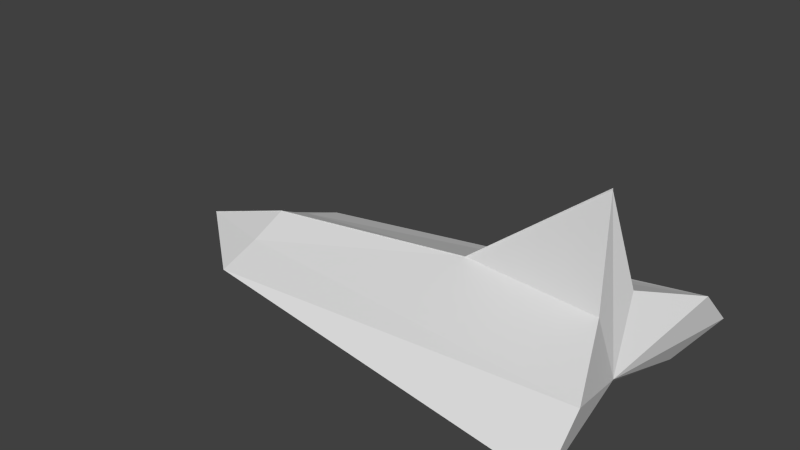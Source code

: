 # Source: sting.blend  (saved by Blender 2.78.0; exported with 4.5.12 LTS)
import bpy
from mathutils import Matrix  # noqa: F401  (used for matrix-valued properties, if any)

bpy.ops.wm.read_factory_settings(use_empty=True)
scene = bpy.context.scene
scene.name = 'Scene'

# ---- collections
col_collection_5 = bpy.data.collections.new('Collection 5'); scene.collection.children.link(col_collection_5)

# ---- world
world_world = bpy.data.worlds.new('World'); scene.world = world_world
world_world.color = (0.05088, 0.05088, 0.05088)
world_world.use_sun_shadow = False
world_world.sun_shadow_jitter_overblur = 0.0
world_world.cycles.sampling_method = 'NONE'
world_world.cycles.sample_map_resolution = 256

# ---- meshes
me_cylinder = bpy.data.meshes.new('Cylinder')
me_cylinder.from_pydata([(-1.991, 0.00556, 3.464), (-1.991, 0.00556, 2.822), (-1.991, -0.5162, 2.736), (-1.991, -1.102, 3.014), (-1.991, -0.5162, 3.223), (3.009, 0.005559, 5.312), (3.009, 0.005559, 2.781), (3.267, -1.409, 2.564), (3.627, -1.994, 3.014), (3.627, -1.409, 3.597), (-3.369, 0.005561, 3.014), (3.244, 0.005559, 3.014), (1.139, 0.005559, 3.845), (1.139, 0.005559, 3.845), (3.189, -0.3694, 3.981), (-1.991, -0.00556, 3.464), (-1.991, -0.00556, 2.822), (-1.991, 0.5162, 2.736), (-1.991, 1.102, 3.014), (-1.991, 0.5162, 3.223), (3.009, -0.005559, 5.312), (3.009, -0.005559, 2.781), (3.267, 1.409, 2.564), (3.627, 1.994, 3.014), (3.627, 1.409, 3.597), (-3.369, -0.005561, 3.014), (3.244, -0.005559, 3.014), (1.139, -0.005559, 3.845), (1.139, -0.005559, 3.845), (3.189, 0.3694, 3.981)], [(12, 13), (27, 28)], [(10, 1, 2), (11, 7, 6), (10, 2, 3), (11, 8, 7), (10, 3, 4), (11, 9, 8), (4, 0, 10), (1, 6, 7, 2), (2, 7, 8, 3), (3, 8, 9, 4), (12, 4, 9), (12, 0, 4), (5, 14, 11), (14, 9, 11), (9, 14, 12), (14, 5, 12), (25, 17, 16), (26, 21, 22), (25, 18, 17), (26, 22, 23), (25, 19, 18), (26, 23, 24), (19, 25, 15), (16, 17, 22, 21), (17, 18, 23, 22), (18, 19, 24, 23), (27, 24, 19), (27, 19, 15), (20, 26, 29), (29, 26, 24), (24, 27, 29), (29, 27, 20)])
_uv = me_cylinder.uv_layers.new(name='UVTex')
_uv.uv.foreach_set('vector', [0.0001305, 0.1117, 0.1731, 0.0001305, 0.1962, 0.06746, 0.8751, 0.07158, 0.6452, 0.1041, 0.8495, 0.0001306, 0.0001305, 0.1117, 0.1962, 0.06746, 0.2152, 0.1338, 0.8751, 0.07158, 0.6406, 0.1522, 0.6452, 0.1041, 0.0001305, 0.1117, 0.2152, 0.1338, 0.1798, 0.1962, 0.8751, 0.07158, 0.6718, 0.2026, 0.6406, 0.1522, 0.1798, 0.1962, 0.1485, 0.2552, 0.0001305, 0.1117, 0.1731, 0.0001305, 0.8495, 0.0001306, 0.6452, 0.1041, 0.1962, 0.06746, 0.1962, 0.06746, 0.6452, 0.1041, 0.6406, 0.1522, 0.2152, 0.1338, 0.2152, 0.1338, 0.6406, 0.1522, 0.6718, 0.2026, 0.1798, 0.1962, 0.4842, 0.3436, 0.1798, 0.1962, 0.6718, 0.2026, 0.4842, 0.3436, 0.1485, 0.2552, 0.1798, 0.1962, 0.7378, 0.4973, 0.7335, 0.2896, 0.8751, 0.07158, 0.7335, 0.2896, 0.6718, 0.2026, 0.8751, 0.07158, 0.6718, 0.2026, 0.7335, 0.2896, 0.4842, 0.3436, 0.7335, 0.2896, 0.7378, 0.4973, 0.4842, 0.3436, 0.0001305, 0.5739, 0.1647, 0.6893, 0.1177, 0.7428, 0.7943, 0.9435, 0.7434, 0.9999, 0.594, 0.8261, 0.0001305, 0.5739, 0.2075, 0.6352, 0.1647, 0.6893, 0.7943, 0.9435, 0.594, 0.8261, 0.608, 0.7798, 0.0001305, 0.5739, 0.1984, 0.564, 0.2075, 0.6352, 0.7943, 0.9435, 0.608, 0.7798, 0.6559, 0.745, 0.1984, 0.564, 0.0001305, 0.5739, 0.1919, 0.4976, 0.1177, 0.7428, 0.1647, 0.6893, 0.594, 0.8261, 0.7434, 0.9999, 0.1647, 0.6893, 0.2075, 0.6352, 0.608, 0.7798, 0.594, 0.8261, 0.2075, 0.6352, 0.1984, 0.564, 0.6559, 0.745, 0.608, 0.7798, 0.536, 0.5434, 0.6559, 0.745, 0.1984, 0.564, 0.536, 0.5434, 0.1984, 0.564, 0.1919, 0.4976, 0.829, 0.4976, 0.7943, 0.9435, 0.7461, 0.688, 0.7461, 0.688, 0.7943, 0.9435, 0.6559, 0.745, 0.6559, 0.745, 0.536, 0.5434, 0.7461, 0.688, 0.7461, 0.688, 0.536, 0.5434, 0.829, 0.4976])
_ca = me_cylinder.color_attributes.new('Col', 'BYTE_COLOR', 'CORNER')
_ca.data.foreach_set('color', [0.2623, 0.07036, 0.6308, 1.0, 0.2582, 0.07036, 0.624, 1.0, 0.3419, 0.09084, 0.8388, 1.0, 0.3467, 0.09306, 0.855, 1.0, 0.2582, 0.07036, 0.6308, 1.0, 0.1981, 0.05613, 0.4793, 1.0, 0.2623, 0.07036, 0.6308, 1.0, 0.3419, 0.09084, 0.8388, 1.0, 0.4072, 0.1095, 1.0, 1.0, 0.3467, 0.09306, 0.855, 1.0, 0.3564, 0.09759, 0.8879, 1.0, 0.2582, 0.07036, 0.6308, 1.0, 0.2623, 0.07036, 0.6308, 1.0, 0.4072, 0.1095, 1.0, 1.0, 0.1683, 0.04817, 0.402, 1.0, 0.3467, 0.09306, 0.855, 1.0, 0.1221, 0.0356, 0.2918, 1.0, 0.3564, 0.09759, 0.8879, 1.0, 0.1683, 0.04817, 0.402, 1.0, 0.0999, 0.02956, 0.2307, 1.0, 0.2623, 0.07036, 0.6308, 1.0, 0.2582, 0.07036, 0.624, 1.0, 0.1981, 0.05613, 0.4793, 1.0, 0.2582, 0.07036, 0.6308, 1.0, 0.3419, 0.09084, 0.8388, 1.0, 0.3419, 0.09084, 0.8388, 1.0, 0.2582, 0.07036, 0.6308, 1.0, 0.3564, 0.09759, 0.8879, 1.0, 0.4072, 0.1095, 1.0, 1.0, 0.4072, 0.1095, 1.0, 1.0, 0.3564, 0.09759, 0.8879, 1.0, 0.1221, 0.0356, 0.2918, 1.0, 0.1683, 0.04817, 0.402, 1.0, 0.1046, 0.03071, 0.2502, 1.0, 0.1683, 0.04817, 0.402, 1.0, 0.1221, 0.0356, 0.2918, 1.0, 0.1046, 0.03071, 0.2502, 1.0, 0.0999, 0.02956, 0.2307, 1.0, 0.1683, 0.04817, 0.402, 1.0, 0.1095, 0.0319, 0.2542, 1.0, 0.1301, 0.03689, 0.3095, 1.0, 0.3467, 0.09306, 0.855, 1.0, 0.1301, 0.03689, 0.3095, 1.0, 0.1221, 0.0356, 0.2918, 1.0, 0.3467, 0.09306, 0.855, 1.0, 0.1221, 0.0356, 0.2918, 1.0, 0.1301, 0.03689, 0.3095, 1.0, 0.1046, 0.03071, 0.2502, 1.0, 0.1301, 0.03689, 0.3095, 1.0, 0.1095, 0.0319, 0.2542, 1.0, 0.1046, 0.03071, 0.2502, 1.0, 0.2623, 0.07036, 0.6308, 1.0, 0.3419, 0.09084, 0.8388, 1.0, 0.2582, 0.07036, 0.624, 1.0, 0.3467, 0.09306, 0.855, 1.0, 0.1981, 0.05613, 0.4793, 1.0, 0.2582, 0.07036, 0.6308, 1.0, 0.2623, 0.07036, 0.6308, 1.0, 0.4072, 0.1095, 1.0, 1.0, 0.3419, 0.09084, 0.8388, 1.0, 0.3467, 0.09306, 0.855, 1.0, 0.2582, 0.07036, 0.6308, 1.0, 0.3564, 0.09759, 0.8879, 1.0, 0.2623, 0.07036, 0.6308, 1.0, 0.1683, 0.04817, 0.402, 1.0, 0.4072, 0.1095, 1.0, 1.0, 0.3467, 0.09306, 0.855, 1.0, 0.3564, 0.09759, 0.8879, 1.0, 0.1221, 0.0356, 0.2918, 1.0, 0.1683, 0.04817, 0.402, 1.0, 0.2623, 0.07036, 0.6308, 1.0, 0.0999, 0.02956, 0.2307, 1.0, 0.2582, 0.07036, 0.624, 1.0, 0.3419, 0.09084, 0.8388, 1.0, 0.2582, 0.07036, 0.6308, 1.0, 0.1981, 0.05613, 0.4793, 1.0, 0.3419, 0.09084, 0.8388, 1.0, 0.4072, 0.1095, 1.0, 1.0, 0.3564, 0.09759, 0.8879, 1.0, 0.2582, 0.07036, 0.6308, 1.0, 0.4072, 0.1095, 1.0, 1.0, 0.1683, 0.04817, 0.402, 1.0, 0.1221, 0.0356, 0.2918, 1.0, 0.3564, 0.09759, 0.8879, 1.0, 0.1046, 0.03071, 0.2502, 1.0, 0.1221, 0.0356, 0.2918, 1.0, 0.1683, 0.04817, 0.402, 1.0, 0.1046, 0.03071, 0.2502, 1.0, 0.1683, 0.04817, 0.402, 1.0, 0.0999, 0.02956, 0.2307, 1.0, 0.1095, 0.0319, 0.2542, 1.0, 0.3467, 0.09306, 0.855, 1.0, 0.1301, 0.03689, 0.3095, 1.0, 0.1301, 0.03689, 0.3095, 1.0, 0.3467, 0.09306, 0.855, 1.0, 0.1221, 0.0356, 0.2918, 1.0, 0.1221, 0.0356, 0.2918, 1.0, 0.1046, 0.03071, 0.2502, 1.0, 0.1301, 0.03689, 0.3095, 1.0, 0.1301, 0.03689, 0.3095, 1.0, 0.1046, 0.03071, 0.2502, 1.0, 0.1095, 0.0319, 0.2542, 1.0])
me_cylinder.use_remesh_preserve_volume = False
me_cylinder.use_remesh_preserve_attributes = False
me_cylinder.use_mirror_vertex_groups = False
me_cylinder.update()

# ---- objects
ob_cylinder = bpy.data.objects.new('Cylinder', me_cylinder)

# ---- transforms, parenting, visibility, modifiers, constraints
ob_cylinder.location = (0.0, 0.0, 0.0)
ob_cylinder.lineart.crease_threshold = 0.0

# ---- collection membership
col_collection_5.objects.link(ob_cylinder)

# ---- scene / render settings (as saved in the file)
scene.frame_start = 1; scene.frame_end = 250; scene.frame_set(-10)
scene.render.engine = 'BLENDER_EEVEE_NEXT'
scene.render.image_settings.color_mode = 'RGB'
scene.render.image_settings.compression = 90
scene.render.resolution_percentage = 50
scene.render.dither_intensity = 0.0
scene.render.bake_margin = 2
scene.render.bake_bias = 0.0
scene.cycles.use_denoising = False
scene.cycles.samples = 10
scene.cycles.sampling_pattern = 'TABULATED_SOBOL'
scene.cycles.light_sampling_threshold = 0.0
scene.cycles.use_adaptive_sampling = False
scene.cycles.use_light_tree = False
scene.cycles.blur_glossy = 0.0
scene.cycles.volume_bounces = 1
scene.cycles.pixel_filter_type = 'GAUSSIAN'
scene.cycles.sample_clamp_indirect = 0.0
scene.view_settings.view_transform = 'Standard'
bpy.context.view_layer.update()

# ---- added for rendering (the .blend has no active camera and no usable light): camera, sun
cam_auto = bpy.data.cameras.new('AutoCamera')
cam_auto.lens = 50.0
cam_auto.sensor_width = 36.0
cam_auto.clip_end = 1000.0
ob_auto_camera = bpy.data.objects.new('AutoCamera', cam_auto)
scene.collection.objects.link(ob_auto_camera)
ob_auto_camera.location = (8.00167, -9.44707, 10.2358)
ob_auto_camera.rotation_euler = (1.09748, -7.21219e-08, 0.694738)
scene.camera = ob_auto_camera
light_auto_sun = bpy.data.lights.new('AutoSun', 'SUN')
light_auto_sun.energy = 3.0
light_auto_sun.angle = 0.0523599
ob_auto_sun = bpy.data.objects.new('AutoSun', light_auto_sun)
scene.collection.objects.link(ob_auto_sun)
ob_auto_sun.rotation_euler = (0.872665, 0.174533, 0.523599)
bpy.context.view_layer.update()
